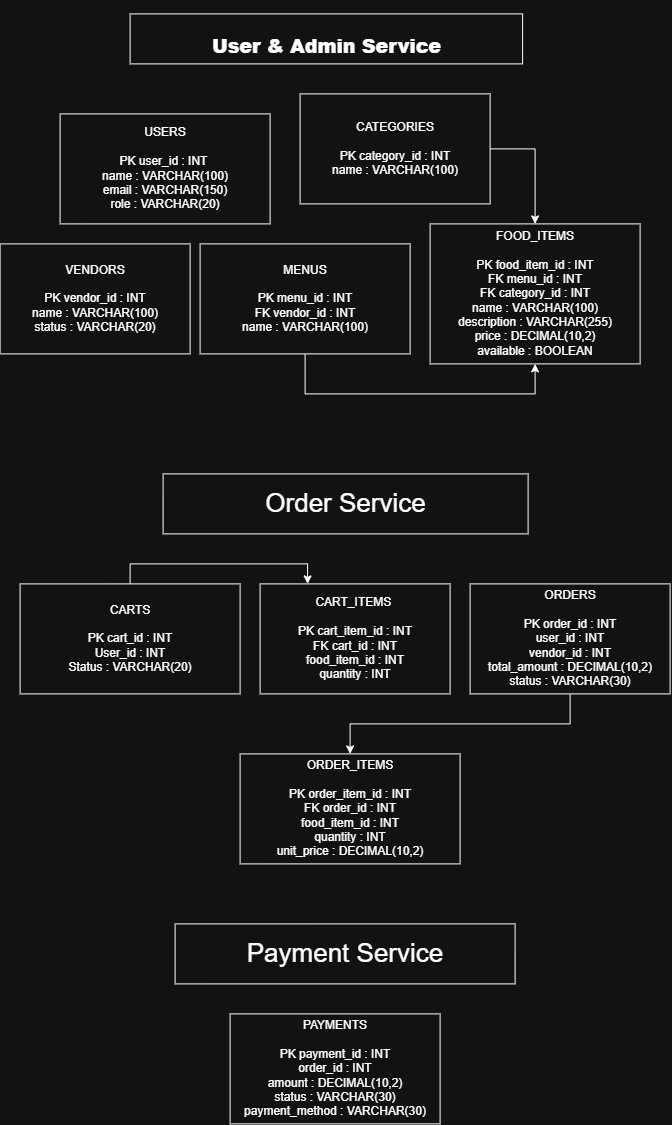

The diagram above was exported from draw.io. Its source (the exported page's mxGraphModel, read from the mxfile embedded in the PNG):
<mxGraphModel dx="858" dy="507" grid="1" gridSize="10" guides="1" tooltips="1" connect="1" arrows="1" fold="1" page="1" pageScale="1" pageWidth="850" pageHeight="1100" math="0" shadow="0">
  <root>
    <mxCell id="0" />
    <mxCell id="1" parent="0" />
    <mxCell id="D49WajGZgcs7vXrkGEXH-1" parent="1" style="rounded=0;whiteSpace=wrap;html=1;align=center;" value="USERS&lt;div&gt;&lt;br&gt;&lt;/div&gt;&lt;div&gt;PK user_id : INT&amp;nbsp;&lt;/div&gt;&lt;div&gt;name : VARCHAR(100)&lt;/div&gt;&lt;div&gt;email : VARCHAR(150)&lt;/div&gt;&lt;div&gt;role : VARCHAR(20)&lt;/div&gt;" vertex="1">
      <mxGeometry height="110" width="210" x="140" y="120" as="geometry" />
    </mxCell>
    <mxCell id="D49WajGZgcs7vXrkGEXH-2" parent="1" style="rounded=0;whiteSpace=wrap;html=1;" value="VENDORS&lt;div&gt;&lt;br&gt;&lt;/div&gt;&lt;div&gt;PK vendor_id : INT&lt;/div&gt;&lt;div&gt;name : VARCHAR(100)&lt;/div&gt;&lt;div&gt;status : VARCHAR(20)&lt;/div&gt;" vertex="1">
      <mxGeometry height="110" width="190" x="80" y="250" as="geometry" />
    </mxCell>
    <mxCell id="D49WajGZgcs7vXrkGEXH-17" edge="1" parent="1" source="D49WajGZgcs7vXrkGEXH-3" style="edgeStyle=orthogonalEdgeStyle;rounded=0;orthogonalLoop=1;jettySize=auto;html=1;exitX=1;exitY=0.5;exitDx=0;exitDy=0;entryX=0.5;entryY=0;entryDx=0;entryDy=0;" target="D49WajGZgcs7vXrkGEXH-5">
      <mxGeometry relative="1" as="geometry" />
    </mxCell>
    <mxCell id="D49WajGZgcs7vXrkGEXH-3" parent="1" style="rounded=0;whiteSpace=wrap;html=1;" value="CATEGORIES&lt;div&gt;&lt;br&gt;&lt;/div&gt;&lt;div&gt;PK category_id : INT&lt;/div&gt;&lt;div&gt;name : VARCHAR(100)&lt;/div&gt;" vertex="1">
      <mxGeometry height="110" width="190" x="380" y="100" as="geometry" />
    </mxCell>
    <mxCell id="D49WajGZgcs7vXrkGEXH-18" edge="1" parent="1" source="D49WajGZgcs7vXrkGEXH-4" style="edgeStyle=orthogonalEdgeStyle;rounded=0;orthogonalLoop=1;jettySize=auto;html=1;exitX=0.5;exitY=1;exitDx=0;exitDy=0;entryX=0.5;entryY=1;entryDx=0;entryDy=0;" target="D49WajGZgcs7vXrkGEXH-5">
      <mxGeometry relative="1" as="geometry">
        <Array as="points">
          <mxPoint x="385" y="400" />
          <mxPoint x="615" y="400" />
        </Array>
      </mxGeometry>
    </mxCell>
    <mxCell id="D49WajGZgcs7vXrkGEXH-4" parent="1" style="rounded=0;whiteSpace=wrap;html=1;" value="MENUS&lt;div&gt;&lt;br&gt;&lt;div&gt;PK menu_id : INT&lt;/div&gt;&lt;div&gt;FK vendor_id : INT&lt;/div&gt;&lt;div&gt;name : VARCHAR(100)&lt;/div&gt;&lt;/div&gt;" vertex="1">
      <mxGeometry height="110" width="210" x="280" y="250" as="geometry" />
    </mxCell>
    <mxCell id="D49WajGZgcs7vXrkGEXH-5" parent="1" style="rounded=0;whiteSpace=wrap;html=1;" value="FOOD_ITEMS&lt;div&gt;&lt;br&gt;&lt;/div&gt;&lt;div&gt;PK food_item_id : INT&lt;/div&gt;&lt;div&gt;FK menu_id : INT&lt;/div&gt;&lt;div&gt;FK category_id : INT&lt;/div&gt;&lt;div&gt;name : VARCHAR(100)&lt;/div&gt;&lt;div&gt;description : VARCHAR(255)&lt;/div&gt;&lt;div&gt;price : DECIMAL(10,2)&lt;/div&gt;&lt;div&gt;available : BOOLEAN&lt;/div&gt;" vertex="1">
      <mxGeometry height="140" width="210" x="510" y="230" as="geometry" />
    </mxCell>
    <mxCell id="D49WajGZgcs7vXrkGEXH-6" parent="1" style="rounded=0;whiteSpace=wrap;html=1;verticalAlign=middle;labelPosition=center;verticalLabelPosition=middle;align=center;" value="&lt;br&gt;&lt;h2&gt;&lt;b&gt;&lt;font style=&quot;&quot;&gt;&lt;font style=&quot;font-size: 19px; line-height: 170%;&quot;&gt;User &amp;amp; Admin Service&lt;/font&gt;&lt;/font&gt;&lt;/b&gt;&lt;/h2&gt;" vertex="1">
      <mxGeometry height="50" width="392.5" x="210" y="20" as="geometry" />
    </mxCell>
    <mxCell id="D49WajGZgcs7vXrkGEXH-28" edge="1" parent="1" source="D49WajGZgcs7vXrkGEXH-7" style="edgeStyle=orthogonalEdgeStyle;rounded=0;orthogonalLoop=1;jettySize=auto;html=1;exitX=0.5;exitY=0;exitDx=0;exitDy=0;entryX=0.25;entryY=0;entryDx=0;entryDy=0;" target="D49WajGZgcs7vXrkGEXH-9">
      <mxGeometry relative="1" as="geometry" />
    </mxCell>
    <mxCell id="D49WajGZgcs7vXrkGEXH-7" parent="1" style="rounded=0;whiteSpace=wrap;html=1;" value="CARTS&lt;div&gt;&amp;nbsp;&lt;div&gt;PK cart_id : INT&lt;/div&gt;&lt;div&gt;User_id : INT&lt;/div&gt;&lt;div&gt;Status : VARCHAR(20)&lt;/div&gt;&lt;/div&gt;" vertex="1">
      <mxGeometry height="110" width="220" x="100" y="590" as="geometry" />
    </mxCell>
    <mxCell id="D49WajGZgcs7vXrkGEXH-29" edge="1" parent="1" source="D49WajGZgcs7vXrkGEXH-8" style="edgeStyle=orthogonalEdgeStyle;rounded=0;orthogonalLoop=1;jettySize=auto;html=1;exitX=0.5;exitY=1;exitDx=0;exitDy=0;entryX=0.5;entryY=0;entryDx=0;entryDy=0;" target="D49WajGZgcs7vXrkGEXH-10">
      <mxGeometry relative="1" as="geometry" />
    </mxCell>
    <mxCell id="D49WajGZgcs7vXrkGEXH-8" parent="1" style="rounded=0;whiteSpace=wrap;html=1;" value="ORDERS&lt;div&gt;&lt;br&gt;&lt;/div&gt;&lt;div&gt;PK order_id : INT&lt;/div&gt;&lt;div&gt;user_id : INT&lt;/div&gt;&lt;div&gt;vendor_id : INT&lt;/div&gt;&lt;div&gt;total_amount : DECIMAL(10,2)&lt;/div&gt;&lt;div&gt;status : VARCHAR(30)&lt;/div&gt;" vertex="1">
      <mxGeometry height="110" width="200" x="550" y="590" as="geometry" />
    </mxCell>
    <mxCell id="D49WajGZgcs7vXrkGEXH-9" parent="1" style="rounded=0;whiteSpace=wrap;html=1;" value="CART_ITEMS&amp;nbsp;&lt;div&gt;&lt;br&gt;&lt;/div&gt;&lt;div&gt;PK cart_item_id : INT&lt;/div&gt;&lt;div&gt;FK cart_id : INT&lt;/div&gt;&lt;div&gt;food_item_id : INT&lt;/div&gt;&lt;div&gt;quantity : INT&lt;/div&gt;" vertex="1">
      <mxGeometry height="110" width="190" x="340" y="590" as="geometry" />
    </mxCell>
    <mxCell id="D49WajGZgcs7vXrkGEXH-10" parent="1" style="rounded=0;whiteSpace=wrap;html=1;" value="ORDER_ITEMS&lt;div&gt;&lt;br&gt;&lt;/div&gt;&lt;div&gt;PK order_item_id : INT&lt;/div&gt;&lt;div&gt;FK order_id : INT&lt;/div&gt;&lt;div&gt;food_item_id : INT&lt;/div&gt;&lt;div&gt;quantity : INT&lt;/div&gt;&lt;div&gt;unit_price : DECIMAL(10,2)&lt;/div&gt;" vertex="1">
      <mxGeometry height="110" width="220" x="320" y="760" as="geometry" />
    </mxCell>
    <mxCell id="D49WajGZgcs7vXrkGEXH-11" parent="1" style="rounded=0;whiteSpace=wrap;html=1;" value="PAYMENTS&lt;div&gt;&lt;br&gt;&lt;/div&gt;&lt;div&gt;PK payment_id : INT&lt;/div&gt;&lt;div&gt;order_id : INT&lt;/div&gt;&lt;div&gt;amount : DECIMAL(10,2)&lt;/div&gt;&lt;div&gt;status : VARCHAR(30)&lt;/div&gt;&lt;div&gt;payment_method : VARCHAR(30)&lt;/div&gt;" vertex="1">
      <mxGeometry height="110" width="210" x="310" y="1020" as="geometry" />
    </mxCell>
    <mxCell id="D49WajGZgcs7vXrkGEXH-12" parent="1" style="rounded=0;whiteSpace=wrap;html=1;" value="&lt;font style=&quot;font-size: 26px;&quot;&gt;Order Service&lt;/font&gt;" vertex="1">
      <mxGeometry height="60" width="365" x="243" y="480" as="geometry" />
    </mxCell>
    <mxCell id="D49WajGZgcs7vXrkGEXH-13" parent="1" style="rounded=0;whiteSpace=wrap;html=1;" value="&lt;font style=&quot;font-size: 26px;&quot;&gt;Payment Service&lt;/font&gt;" vertex="1">
      <mxGeometry height="60" width="340" x="255" y="930" as="geometry" />
    </mxCell>
  </root>
</mxGraphModel>